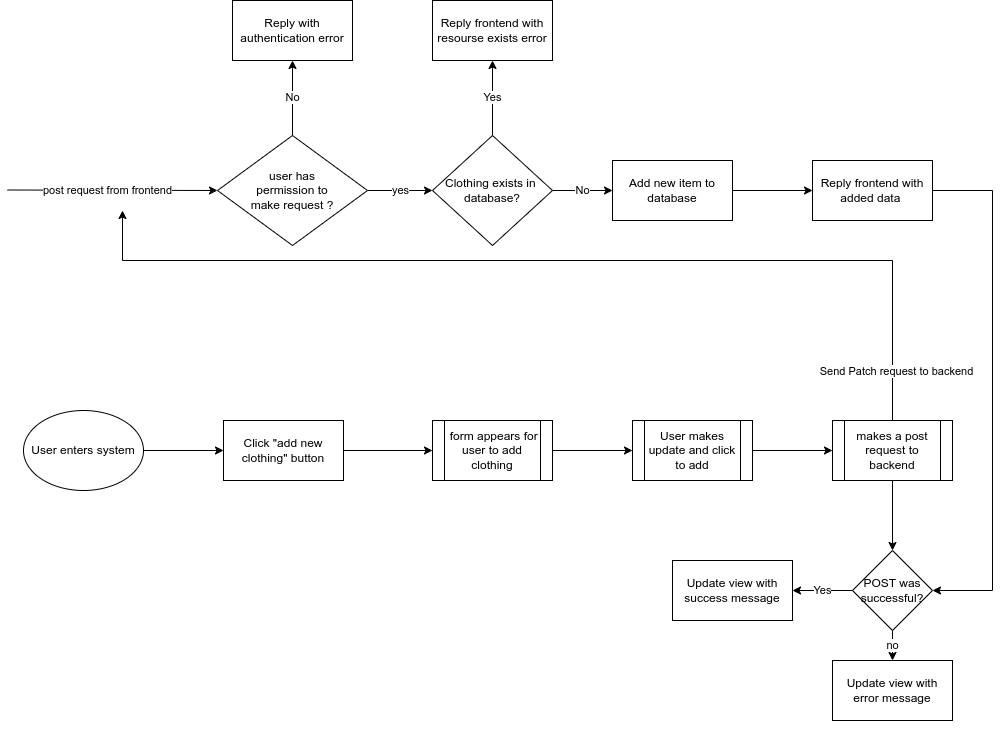

The diagram above was exported from draw.io. Its source (the exported page's mxGraphModel, read from the mxfile embedded in the PNG):
<mxGraphModel dx="1422" dy="805" grid="1" gridSize="10" guides="1" tooltips="1" connect="1" arrows="1" fold="1" page="1" pageScale="1" pageWidth="1169" pageHeight="827" math="0" shadow="0">
  <root>
    <mxCell id="0" />
    <mxCell id="1" parent="0" />
    <mxCell id="ft-iWrcXfiNihF4dUivo-2" value="" style="edgeStyle=orthogonalEdgeStyle;rounded=0;orthogonalLoop=1;jettySize=auto;html=1;" edge="1" parent="1" source="ft-iWrcXfiNihF4dUivo-3" target="ft-iWrcXfiNihF4dUivo-5">
      <mxGeometry relative="1" as="geometry" />
    </mxCell>
    <mxCell id="ft-iWrcXfiNihF4dUivo-3" value="User enters system" style="ellipse;whiteSpace=wrap;html=1;" vertex="1" parent="1">
      <mxGeometry x="191" y="480" width="120" height="80" as="geometry" />
    </mxCell>
    <mxCell id="ft-iWrcXfiNihF4dUivo-34" value="" style="edgeStyle=orthogonalEdgeStyle;rounded=0;orthogonalLoop=1;jettySize=auto;html=1;" edge="1" parent="1" source="ft-iWrcXfiNihF4dUivo-5" target="ft-iWrcXfiNihF4dUivo-9">
      <mxGeometry relative="1" as="geometry" />
    </mxCell>
    <mxCell id="ft-iWrcXfiNihF4dUivo-5" value="Click &quot;add new clothing&quot; button" style="whiteSpace=wrap;html=1;" vertex="1" parent="1">
      <mxGeometry x="391" y="490" width="120" height="60" as="geometry" />
    </mxCell>
    <mxCell id="ft-iWrcXfiNihF4dUivo-8" value="" style="edgeStyle=orthogonalEdgeStyle;rounded=0;orthogonalLoop=1;jettySize=auto;html=1;" edge="1" parent="1" source="ft-iWrcXfiNihF4dUivo-9" target="ft-iWrcXfiNihF4dUivo-11">
      <mxGeometry relative="1" as="geometry" />
    </mxCell>
    <mxCell id="ft-iWrcXfiNihF4dUivo-9" value="&amp;nbsp;form appears for user to add clothing" style="shape=process;whiteSpace=wrap;html=1;backgroundOutline=1;" vertex="1" parent="1">
      <mxGeometry x="600" y="490" width="120" height="60" as="geometry" />
    </mxCell>
    <mxCell id="ft-iWrcXfiNihF4dUivo-10" value="" style="edgeStyle=orthogonalEdgeStyle;rounded=0;orthogonalLoop=1;jettySize=auto;html=1;" edge="1" parent="1" source="ft-iWrcXfiNihF4dUivo-11" target="ft-iWrcXfiNihF4dUivo-15">
      <mxGeometry relative="1" as="geometry" />
    </mxCell>
    <mxCell id="ft-iWrcXfiNihF4dUivo-11" value="User makes update and click to add" style="shape=process;whiteSpace=wrap;html=1;backgroundOutline=1;" vertex="1" parent="1">
      <mxGeometry x="800" y="490" width="120" height="60" as="geometry" />
    </mxCell>
    <mxCell id="ft-iWrcXfiNihF4dUivo-12" style="edgeStyle=orthogonalEdgeStyle;rounded=0;orthogonalLoop=1;jettySize=auto;html=1;" edge="1" parent="1" source="ft-iWrcXfiNihF4dUivo-15">
      <mxGeometry relative="1" as="geometry">
        <mxPoint x="290" y="280" as="targetPoint" />
        <Array as="points">
          <mxPoint x="1060" y="330" />
          <mxPoint x="290" y="330" />
        </Array>
      </mxGeometry>
    </mxCell>
    <mxCell id="ft-iWrcXfiNihF4dUivo-13" value="Send Patch request to backend" style="edgeLabel;html=1;align=center;verticalAlign=middle;resizable=0;points=[];" connectable="0" vertex="1" parent="ft-iWrcXfiNihF4dUivo-12">
      <mxGeometry x="-0.8985" y="-3" relative="1" as="geometry">
        <mxPoint as="offset" />
      </mxGeometry>
    </mxCell>
    <mxCell id="ft-iWrcXfiNihF4dUivo-14" value="" style="edgeStyle=orthogonalEdgeStyle;rounded=0;orthogonalLoop=1;jettySize=auto;html=1;" edge="1" parent="1" source="ft-iWrcXfiNihF4dUivo-15" target="ft-iWrcXfiNihF4dUivo-30">
      <mxGeometry relative="1" as="geometry" />
    </mxCell>
    <mxCell id="ft-iWrcXfiNihF4dUivo-15" value="makes a post request to backend" style="shape=process;whiteSpace=wrap;html=1;backgroundOutline=1;" vertex="1" parent="1">
      <mxGeometry x="1000" y="490" width="120" height="60" as="geometry" />
    </mxCell>
    <mxCell id="ft-iWrcXfiNihF4dUivo-16" value="" style="endArrow=classic;html=1;rounded=0;entryX=0;entryY=0.5;entryDx=0;entryDy=0;" edge="1" parent="1">
      <mxGeometry relative="1" as="geometry">
        <mxPoint x="175" y="259.5" as="sourcePoint" />
        <mxPoint x="385" y="260" as="targetPoint" />
      </mxGeometry>
    </mxCell>
    <mxCell id="ft-iWrcXfiNihF4dUivo-17" value="post request from frontend" style="edgeLabel;resizable=0;html=1;align=center;verticalAlign=middle;" connectable="0" vertex="1" parent="ft-iWrcXfiNihF4dUivo-16">
      <mxGeometry relative="1" as="geometry">
        <mxPoint x="-5" as="offset" />
      </mxGeometry>
    </mxCell>
    <mxCell id="ft-iWrcXfiNihF4dUivo-18" value="No" style="edgeStyle=orthogonalEdgeStyle;rounded=0;orthogonalLoop=1;jettySize=auto;html=1;" edge="1" parent="1" source="ft-iWrcXfiNihF4dUivo-20">
      <mxGeometry relative="1" as="geometry">
        <mxPoint x="460" y="130" as="targetPoint" />
      </mxGeometry>
    </mxCell>
    <mxCell id="ft-iWrcXfiNihF4dUivo-19" value="yes" style="edgeStyle=orthogonalEdgeStyle;rounded=0;orthogonalLoop=1;jettySize=auto;html=1;entryX=0;entryY=0.5;entryDx=0;entryDy=0;" edge="1" parent="1" source="ft-iWrcXfiNihF4dUivo-20" target="ft-iWrcXfiNihF4dUivo-35">
      <mxGeometry relative="1" as="geometry">
        <mxPoint x="580" y="260" as="targetPoint" />
      </mxGeometry>
    </mxCell>
    <mxCell id="ft-iWrcXfiNihF4dUivo-20" value="user has &lt;br&gt;permission to &lt;br&gt;make request ?" style="rhombus;whiteSpace=wrap;html=1;rounded=0;" vertex="1" parent="1">
      <mxGeometry x="385" y="205" width="150" height="110" as="geometry" />
    </mxCell>
    <mxCell id="ft-iWrcXfiNihF4dUivo-24" value="" style="edgeStyle=orthogonalEdgeStyle;rounded=0;orthogonalLoop=1;jettySize=auto;html=1;" edge="1" parent="1" source="ft-iWrcXfiNihF4dUivo-25" target="ft-iWrcXfiNihF4dUivo-27">
      <mxGeometry relative="1" as="geometry" />
    </mxCell>
    <mxCell id="ft-iWrcXfiNihF4dUivo-25" value="Add new item to database" style="whiteSpace=wrap;html=1;rounded=0;" vertex="1" parent="1">
      <mxGeometry x="780" y="230" width="120" height="60" as="geometry" />
    </mxCell>
    <mxCell id="ft-iWrcXfiNihF4dUivo-26" style="edgeStyle=orthogonalEdgeStyle;rounded=0;orthogonalLoop=1;jettySize=auto;html=1;entryX=1;entryY=0.5;entryDx=0;entryDy=0;exitX=1;exitY=0.5;exitDx=0;exitDy=0;" edge="1" parent="1" source="ft-iWrcXfiNihF4dUivo-27" target="ft-iWrcXfiNihF4dUivo-30">
      <mxGeometry relative="1" as="geometry">
        <Array as="points">
          <mxPoint x="1160" y="260" />
          <mxPoint x="1160" y="660" />
        </Array>
      </mxGeometry>
    </mxCell>
    <mxCell id="ft-iWrcXfiNihF4dUivo-27" value="Reply frontend with added data&amp;nbsp;" style="whiteSpace=wrap;html=1;rounded=0;" vertex="1" parent="1">
      <mxGeometry x="980" y="230" width="120" height="60" as="geometry" />
    </mxCell>
    <mxCell id="ft-iWrcXfiNihF4dUivo-28" value="Yes" style="edgeStyle=orthogonalEdgeStyle;rounded=0;orthogonalLoop=1;jettySize=auto;html=1;" edge="1" parent="1" source="ft-iWrcXfiNihF4dUivo-30" target="ft-iWrcXfiNihF4dUivo-31">
      <mxGeometry relative="1" as="geometry" />
    </mxCell>
    <mxCell id="ft-iWrcXfiNihF4dUivo-29" value="no" style="edgeStyle=orthogonalEdgeStyle;rounded=0;orthogonalLoop=1;jettySize=auto;html=1;" edge="1" parent="1" source="ft-iWrcXfiNihF4dUivo-30" target="ft-iWrcXfiNihF4dUivo-32">
      <mxGeometry relative="1" as="geometry" />
    </mxCell>
    <mxCell id="ft-iWrcXfiNihF4dUivo-30" value="POST was successful?" style="rhombus;whiteSpace=wrap;html=1;" vertex="1" parent="1">
      <mxGeometry x="1020" y="620" width="80" height="80" as="geometry" />
    </mxCell>
    <mxCell id="ft-iWrcXfiNihF4dUivo-31" value="Update view with success message" style="whiteSpace=wrap;html=1;" vertex="1" parent="1">
      <mxGeometry x="840" y="630" width="120" height="60" as="geometry" />
    </mxCell>
    <mxCell id="ft-iWrcXfiNihF4dUivo-32" value="Update view with error message" style="whiteSpace=wrap;html=1;" vertex="1" parent="1">
      <mxGeometry x="1000" y="730" width="120" height="60" as="geometry" />
    </mxCell>
    <mxCell id="ft-iWrcXfiNihF4dUivo-33" style="edgeStyle=orthogonalEdgeStyle;rounded=0;orthogonalLoop=1;jettySize=auto;html=1;exitX=0.5;exitY=1;exitDx=0;exitDy=0;" edge="1" parent="1" source="ft-iWrcXfiNihF4dUivo-32" target="ft-iWrcXfiNihF4dUivo-32">
      <mxGeometry relative="1" as="geometry" />
    </mxCell>
    <mxCell id="ft-iWrcXfiNihF4dUivo-36" value="No" style="edgeStyle=orthogonalEdgeStyle;rounded=0;orthogonalLoop=1;jettySize=auto;html=1;" edge="1" parent="1" source="ft-iWrcXfiNihF4dUivo-35" target="ft-iWrcXfiNihF4dUivo-25">
      <mxGeometry relative="1" as="geometry" />
    </mxCell>
    <mxCell id="ft-iWrcXfiNihF4dUivo-38" value="Yes" style="edgeStyle=orthogonalEdgeStyle;rounded=0;orthogonalLoop=1;jettySize=auto;html=1;" edge="1" parent="1" source="ft-iWrcXfiNihF4dUivo-35" target="ft-iWrcXfiNihF4dUivo-37">
      <mxGeometry relative="1" as="geometry" />
    </mxCell>
    <mxCell id="ft-iWrcXfiNihF4dUivo-35" value="Clothing exists in&amp;nbsp;&lt;br&gt;database?" style="rhombus;whiteSpace=wrap;html=1;" vertex="1" parent="1">
      <mxGeometry x="600" y="205" width="120" height="110" as="geometry" />
    </mxCell>
    <mxCell id="ft-iWrcXfiNihF4dUivo-37" value="Reply frontend with resourse exists error" style="whiteSpace=wrap;html=1;" vertex="1" parent="1">
      <mxGeometry x="600" y="70" width="120" height="60" as="geometry" />
    </mxCell>
    <mxCell id="ft-iWrcXfiNihF4dUivo-39" value="Reply with authentication error" style="rounded=0;whiteSpace=wrap;html=1;" vertex="1" parent="1">
      <mxGeometry x="400" y="70" width="120" height="60" as="geometry" />
    </mxCell>
  </root>
</mxGraphModel>